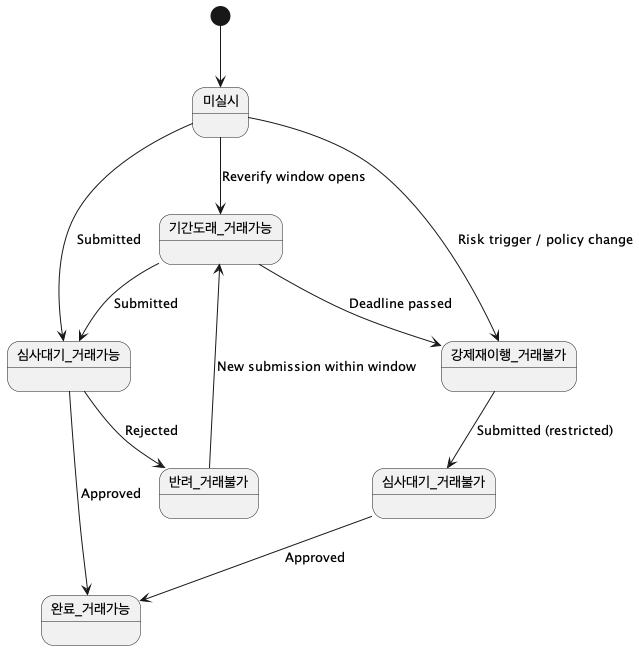

The diagram above was rendered by PlantUML. Its source (embedded in the PNG):
@startuml State - KYC Status
skinparam monochrome true
[*] --> 미실시
미실시 --> 기간도래_거래가능 : Reverify window opens
기간도래_거래가능 --> 강제재이행_거래불가 : Deadline passed
미실시 --> 강제재이행_거래불가 : Risk trigger / policy change
미실시 --> 심사대기_거래가능 : Submitted
기간도래_거래가능 --> 심사대기_거래가능 : Submitted
강제재이행_거래불가 --> 심사대기_거래불가 : Submitted (restricted)
심사대기_거래가능 --> 반려_거래불가 : Rejected
심사대기_거래가능 --> 완료_거래가능 : Approved
심사대기_거래불가 --> 완료_거래가능 : Approved
반려_거래불가 --> 기간도래_거래가능 : New submission within window


@enduml